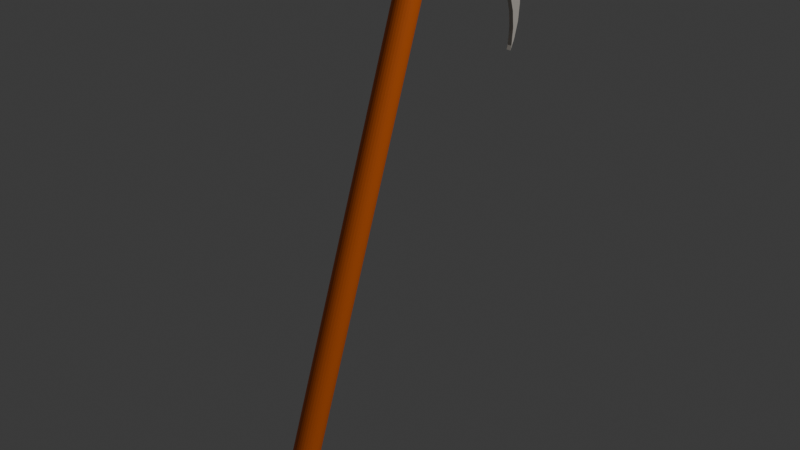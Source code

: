# Source: kama.blend  (saved by Blender 4.5.87; exported with 4.5.12 LTS)
import bpy
from mathutils import Matrix  # noqa: F401  (used for matrix-valued properties, if any)

bpy.ops.wm.read_factory_settings(use_empty=True)
scene = bpy.context.scene
scene.name = 'Scene'

# ---- collections
col_collection = bpy.data.collections.new('Collection'); scene.collection.children.link(col_collection)

# ---- materials (node trees are filled in below, after node groups)
mat_006 = bpy.data.materials.new('マテリアル.006')
mat_005 = bpy.data.materials.new('マテリアル.005')

# ---- material node trees
mat_006.use_nodes = True; mat_006.node_tree.nodes.clear()
_N = mat_006.node_tree.nodes; _L = mat_006.node_tree.links
n0 = _N.new('ShaderNodeBsdfPrincipled'); n0.name = 'プリンシプルBSDF'; n0.location = (-200, 100)
n0.inputs[0].default_value = (0.7993, 0.7705, 0.726, 1.0)
n0.inputs[1].default_value = 1.0
n0.inputs[2].default_value = 1.0
n1 = _N.new('ShaderNodeOutputMaterial'); n1.name = 'マテリアル出力'; n1.location = (200, 100)
_L.new(n0.outputs[0], n1.inputs[0])
n1.is_active_output = True
mat_005.use_nodes = True; mat_005.node_tree.nodes.clear()
_N = mat_005.node_tree.nodes; _L = mat_005.node_tree.links
n0 = _N.new('ShaderNodeBsdfPrincipled'); n0.name = 'プリンシプルBSDF'; n0.location = (-200, 100)
n0.inputs[0].default_value = (0.7995, 0.1469, 0.005074, 1.0)
n1 = _N.new('ShaderNodeOutputMaterial'); n1.name = 'マテリアル出力'; n1.location = (200, 100)
_L.new(n0.outputs[0], n1.inputs[0])
n1.is_active_output = True

# ---- world
world_world = bpy.data.worlds.new('World'); scene.world = world_world
world_world.use_nodes = True; world_world.node_tree.nodes.clear()
_N = world_world.node_tree.nodes; _L = world_world.node_tree.links
n0 = _N.new('ShaderNodeOutputWorld'); n0.name = 'World Output'; n0.location = (200, 100)
n1 = _N.new('ShaderNodeBackground'); n1.name = 'Background'; n1.location = (-200, 100)
n1.inputs[0].default_value = (0.05088, 0.05088, 0.05088, 1.0)
_L.new(n1.outputs[0], n0.inputs[0])
n0.is_active_output = True
world_world.color = (0.05088, 0.05088, 0.05088)
world_world.sun_shadow_jitter_overblur = 0.0

# ---- lights
light_light = bpy.data.lights.new('Light', 'POINT')
light_light.energy = 1000.0
light_light.shadow_soft_size = 0.1

# ---- meshes
me_004 = bpy.data.meshes.new('円柱.004')
me_004.from_pydata([(1.546, 2.844, -1.942), (1.546, 2.844, 0.05791), (1.741, 2.825, -1.942), (1.741, 2.825, 0.05791), (1.929, 2.768, -1.942), (1.929, 2.768, 0.05791), (2.102, 2.676, -1.942), (2.102, 2.676, 0.05791), (2.253, 2.551, -1.942), (2.253, 2.551, 0.05791), (2.378, 2.4, -1.942), (2.378, 2.4, 0.05791), (2.47, 2.227, -1.942), (2.47, 2.227, 0.05791), (2.527, 2.039, -1.942), (2.527, 2.039, 0.05791), (2.546, 1.844, -1.942), (2.546, 1.844, 0.05791), (2.527, 1.649, -1.942), (2.527, 1.649, 0.05791), (2.47, 1.462, -1.942), (2.47, 1.462, 0.05791), (0.5654, 2.039, -1.942), (0.5654, 2.039, 0.05791), (0.6223, 2.227, -1.942), (0.6223, 2.227, 0.05791), (0.7147, 2.4, -1.942), (0.7147, 2.4, 0.05791), (0.8391, 2.551, -1.942), (0.8391, 2.551, 0.05791), (0.9906, 2.676, -1.942), (0.9906, 2.676, 0.05791), (1.164, 2.768, -1.942), (1.164, 2.768, 0.05791), (1.351, 2.825, -1.942), (1.351, 2.825, 0.05791), (2.41, 1.349, 0.05791), (2.41, 1.349, -1.942), (0.5479, 1.861, 0.05791), (0.5479, 1.861, -1.942), (0.5716, 1.942, 0.05791), (2.424, 1.398, 0.05791), (0.9249, 2.38, 0.05791), (1.273, 2.528, 0.05791), (1.092, 2.472, 0.05791), (0.6597, 2.11, 0.05791), (2.273, 2.125, 0.05791), (2.151, 2.271, 0.05791), (2.421, 1.777, 0.05791), (2.441, 1.588, 0.05791), (2.364, 1.958, 0.05791), (0.779, 2.258, 0.05791), (1.462, 2.549, 0.05791), (1.652, 2.532, 0.05791), (2.003, 2.39, 0.05791), (1.834, 2.478, 0.05791), (2.424, 1.398, -1.942), (2.441, 1.588, -1.942), (0.5716, 1.942, -1.942), (2.003, 2.39, -1.942), (2.421, 1.777, -1.942), (0.779, 2.258, -1.942), (0.6597, 2.11, -1.942), (0.9249, 2.38, -1.942), (1.092, 2.472, -1.942), (1.462, 2.549, -1.942), (1.652, 2.532, -1.942), (1.834, 2.478, -1.942), (2.151, 2.271, -1.942), (2.364, 1.958, -1.942), (2.273, 2.125, -1.942), (1.273, 2.528, -1.942), (-1.023, -2.965, 0.1031), (0.9183, 2.369, 0.1031), (-1.026, -2.964, -0.9945), (0.9158, 2.37, -0.9945), (-1.033, -2.962, -2.05), (0.9084, 2.373, -2.05), (-1.045, -2.957, -3.023), (0.8963, 2.377, -3.023), (-1.061, -2.951, -3.875), (0.8802, 2.383, -3.875), (-1.081, -2.944, -4.575), (0.8605, 2.39, -4.575), (-1.104, -2.936, -5.095), (0.838, 2.398, -5.095), (-1.128, -2.927, -5.415), (0.8136, 2.407, -5.415), (-1.153, -2.918, -5.523), (0.7882, 2.417, -5.523), (-1.179, -2.909, -5.415), (0.7628, 2.426, -5.415), (-1.203, -2.9, -5.095), (0.7384, 2.435, -5.095), (-1.226, -2.892, -4.575), (0.7159, 2.443, -4.575), (-1.245, -2.884, -3.875), (0.6962, 2.45, -3.875), (-1.262, -2.879, -3.023), (0.6801, 2.456, -3.023), (-1.274, -2.874, -2.05), (0.668, 2.46, -2.05), (-1.281, -2.872, -0.9945), (0.6606, 2.463, -0.9945), (-1.283, -2.871, 0.1031), (0.6581, 2.464, 0.1031), (-1.281, -2.872, 1.201), (0.6606, 2.463, 1.201), (-1.274, -2.874, 2.256), (0.668, 2.46, 2.256), (-1.262, -2.879, 3.229), (0.6801, 2.456, 3.229), (-1.245, -2.884, 4.081), (0.6962, 2.45, 4.081), (-1.226, -2.892, 4.781), (0.7159, 2.443, 4.781), (-1.203, -2.9, 5.301), (0.7384, 2.435, 5.301), (-1.179, -2.909, 5.621), (0.7628, 2.426, 5.621), (-1.153, -2.918, 5.729), (0.7882, 2.417, 5.729), (-1.128, -2.927, 5.621), (0.8136, 2.407, 5.621), (-1.104, -2.936, 5.301), (0.838, 2.398, 5.301), (-1.081, -2.944, 4.781), (0.8605, 2.39, 4.781), (-1.061, -2.951, 4.081), (0.8802, 2.383, 4.081), (-1.045, -2.957, 3.229), (0.8963, 2.377, 3.229), (-1.033, -2.962, 2.256), (0.9084, 2.373, 2.256), (-1.026, -2.964, 1.201), (0.9158, 2.37, 1.201)], [], [(0, 1, 3, 2), (2, 3, 5, 4), (4, 5, 7, 6), (6, 7, 9, 8), (8, 9, 11, 10), (10, 11, 13, 12), (12, 13, 15, 14), (14, 15, 17, 16), (16, 17, 19, 18), (18, 19, 21, 20), (37, 20, 21, 36), (38, 23, 22, 39), (22, 23, 25, 24), (24, 25, 27, 26), (26, 27, 29, 28), (28, 29, 31, 30), (30, 31, 33, 32), (36, 21, 19, 17, 15, 13, 11, 9, 7, 5, 3, 1, 35, 33, 31, 29, 27, 25, 23, 38, 40, 45, 51, 42, 44, 43, 52, 53, 55, 54, 47, 46, 50, 48, 49, 41), (32, 33, 35, 34), (34, 35, 1, 0), (39, 22, 24, 26, 28, 30, 32, 34, 0, 2, 4, 6, 8, 10, 12, 14, 16, 18, 20, 37, 56, 57, 60, 69, 70, 68, 59, 67, 66, 65, 71, 64, 63, 61, 62, 58), (64, 44, 42, 63), (71, 43, 44, 64), (65, 52, 43, 71), (66, 53, 52, 65), (67, 55, 53, 66), (59, 54, 55, 67), (68, 47, 54, 59), (46, 47, 68, 70), (50, 46, 70, 69), (48, 50, 69, 60), (49, 48, 60, 57), (56, 41, 49, 57), (36, 41, 56, 37), (38, 39, 58, 40), (62, 45, 40, 58), (61, 51, 45, 62), (63, 42, 51, 61), (72, 73, 75, 74), (74, 75, 77, 76), (76, 77, 79, 78), (78, 79, 81, 80), (80, 81, 83, 82), (82, 83, 85, 84), (84, 85, 87, 86), (86, 87, 89, 88), (88, 89, 91, 90), (90, 91, 93, 92), (92, 93, 95, 94), (94, 95, 97, 96), (96, 97, 99, 98), (98, 99, 101, 100), (100, 101, 103, 102), (102, 103, 105, 104), (104, 105, 107, 106), (106, 107, 109, 108), (108, 109, 111, 110), (110, 111, 113, 112), (112, 113, 115, 114), (114, 115, 117, 116), (116, 117, 119, 118), (118, 119, 121, 120), (120, 121, 123, 122), (122, 123, 125, 124), (124, 125, 127, 126), (126, 127, 129, 128), (128, 129, 131, 130), (130, 131, 133, 132), (75, 73, 135, 133, 131, 129, 127, 125, 123, 121, 119, 117, 115, 113, 111, 109, 107, 105, 103, 101, 99, 97, 95, 93, 91, 89, 87, 85, 83, 81, 79, 77), (132, 133, 135, 134), (134, 135, 73, 72), (72, 74, 76, 78, 80, 82, 84, 86, 88, 90, 92, 94, 96, 98, 100, 102, 104, 106, 108, 110, 112, 114, 116, 118, 120, 122, 124, 126, 128, 130, 132, 134)])
me_004.polygons.foreach_set('material_index', [0, 0, 0, 0, 0, 0, 0, 0, 0, 0, 0, 0, 0, 0, 0, 0, 0, 0, 0, 0, 0, 0, 0, 0, 0, 0, 0, 0, 0, 0, 0, 0, 0, 0, 0, 0, 0, 0, 1, 1, 1, 1, 1, 1, 1, 1, 1, 1, 1, 1, 1, 1, 1, 1, 1, 1, 1, 1, 1, 1, 1, 1, 1, 1, 1, 1, 1, 1, 1, 1, 1, 1])
_uv = me_004.uv_layers.new(name='UVマップ')
_uv.uv.foreach_set('vector', [1.0, 0.5, 1.0, 1.0, 0.9688, 1.0, 0.9688, 0.5, 0.9688, 0.5, 0.9688, 1.0, 0.9375, 1.0, 0.9375, 0.5, 0.9375, 0.5, 0.9375, 1.0, 0.9062, 1.0, 0.9062, 0.5, 0.9062, 0.5, 0.9062, 1.0, 0.875, 1.0, 0.875, 0.5, 0.875, 0.5, 0.875, 1.0, 0.8438, 1.0, 0.8438, 0.5, 0.8438, 0.5, 0.8438, 1.0, 0.8125, 1.0, 0.8125, 0.5, 0.8125, 0.5, 0.8125, 1.0, 0.7812, 1.0, 0.7812, 0.5, 0.7812, 0.5, 0.7812, 1.0, 0.75, 1.0, 0.75, 0.5, 0.75, 0.5, 0.75, 1.0, 0.7188, 1.0, 0.7188, 0.5, 0.7188, 0.5, 0.7188, 1.0, 0.6875, 1.0, 0.6875, 0.5, 0.6671, 0.5, 0.6875, 0.5, 0.6875, 1.0, 0.6671, 1.0, 0.2473, 1.0, 0.2188, 1.0, 0.2188, 0.5, 0.2473, 0.5, 0.2188, 0.5, 0.2188, 1.0, 0.1875, 1.0, 0.1875, 0.5, 0.1875, 0.5, 0.1875, 1.0, 0.1562, 1.0, 0.1562, 0.5, 0.1562, 0.5, 0.1562, 1.0, 0.125, 1.0, 0.125, 0.5, 0.125, 0.5, 0.125, 1.0, 0.09375, 1.0, 0.09375, 0.5, 0.09375, 0.5, 0.09375, 1.0, 0.0625, 1.0, 0.0625, 0.5, 0.4573, 0.1311, 0.4717, 0.1582, 0.4854, 0.2032, 0.49, 0.25, 0.4854, 0.2968, 0.4717, 0.3418, 0.4496, 0.3833, 0.4197, 0.4197, 0.3833, 0.4496, 0.3418, 0.4717, 0.2968, 0.4854, 0.25, 0.49, 0.2032, 0.4854, 0.1582, 0.4717, 0.1167, 0.4496, 0.08029, 0.4197, 0.05045, 0.3833, 0.02827, 0.3418, 0.01461, 0.2968, 0.0104, 0.2541, 0.01608, 0.2734, 0.03723, 0.3139, 0.06586, 0.3494, 0.1009, 0.3787, 0.1409, 0.4006, 0.1845, 0.4142, 0.2299, 0.4191, 0.2753, 0.4151, 0.3191, 0.4022, 0.3596, 0.3811, 0.3951, 0.3524, 0.4244, 0.3174, 0.4463, 0.2774, 0.4599, 0.2338, 0.4648, 0.1884, 0.4607, 0.143, 0.0625, 0.5, 0.0625, 1.0, 0.03125, 1.0, 0.03125, 0.5, 0.03125, 0.5, 0.03125, 1.0, 0.0, 1.0, 0.0, 0.5, 0.5104, 0.2541, 0.5146, 0.2968, 0.5283, 0.3418, 0.5504, 0.3833, 0.5803, 0.4197, 0.6167, 0.4496, 0.6582, 0.4717, 0.7032, 0.4854, 0.75, 0.49, 0.7968, 0.4854, 0.8418, 0.4717, 0.8833, 0.4496, 0.9197, 0.4197, 0.9496, 0.3833, 0.9717, 0.3418, 0.9854, 0.2968, 0.99, 0.25, 0.9854, 0.2032, 0.9717, 0.1582, 0.9573, 0.1311, 0.9607, 0.143, 0.9648, 0.1884, 0.9599, 0.2338, 0.9463, 0.2774, 0.9244, 0.3174, 0.8951, 0.3524, 0.8596, 0.3811, 0.8191, 0.4022, 0.7753, 0.4151, 0.7299, 0.4191, 0.6845, 0.4142, 0.6409, 0.4006, 0.6009, 0.3787, 0.5659, 0.3494, 0.5372, 0.3139, 0.5161, 0.2734, 0.9688, 0.7771, 0.9688, 0.7615, 1.0, 0.7615, 1.0, 0.7771, 0.9375, 0.7771, 0.9375, 0.7615, 0.9688, 0.7615, 0.9688, 0.7771, 0.9062, 0.7771, 0.9062, 0.7615, 0.9375, 0.7615, 0.9375, 0.7771, 0.875, 0.7771, 0.875, 0.7615, 0.9062, 0.7615, 0.9062, 0.7771, 0.8438, 0.7771, 0.8438, 0.7615, 0.875, 0.7615, 0.875, 0.7771, 0.8125, 0.7771, 0.8125, 0.7615, 0.8438, 0.7615, 0.8438, 0.7771, 0.7812, 0.7771, 0.7812, 0.7615, 0.8125, 0.7615, 0.8125, 0.7771, 0.75, 0.7615, 0.7812, 0.7615, 0.7812, 0.7771, 0.75, 0.7771, 0.7188, 0.7615, 0.75, 0.7615, 0.75, 0.7771, 0.7188, 0.7771, 0.6875, 0.7615, 0.7188, 0.7615, 0.7188, 0.7771, 0.6875, 0.7771, 0.6562, 0.7615, 0.6875, 0.7615, 0.6875, 0.7771, 0.6562, 0.7771, 0.625, 0.7771, 0.625, 0.7615, 0.6562, 0.7615, 0.6562, 0.7771, 0.6165, 0.7615, 0.625, 0.7615, 0.625, 0.7771, 0.6165, 0.7771, 0.1076, 0.7615, 0.1076, 0.7771, 0.09375, 0.7771, 0.09375, 0.7615, 0.0625, 0.7771, 0.0625, 0.7615, 0.09375, 0.7615, 0.09375, 0.7771, 0.03125, 0.7771, 0.03125, 0.7615, 0.0625, 0.7615, 0.0625, 0.7771, 0.0, 0.7771, 0.0, 0.7615, 0.03125, 0.7615, 0.03125, 0.7771, 1.0, 0.5, 1.0, 1.0, 0.9688, 1.0, 0.9688, 0.5, 0.9688, 0.5, 0.9688, 1.0, 0.9375, 1.0, 0.9375, 0.5, 0.9375, 0.5, 0.9375, 1.0, 0.9062, 1.0, 0.9062, 0.5, 0.9062, 0.5, 0.9062, 1.0, 0.875, 1.0, 0.875, 0.5, 0.875, 0.5, 0.875, 1.0, 0.8438, 1.0, 0.8438, 0.5, 0.8438, 0.5, 0.8438, 1.0, 0.8125, 1.0, 0.8125, 0.5, 0.8125, 0.5, 0.8125, 1.0, 0.7812, 1.0, 0.7812, 0.5, 0.7812, 0.5, 0.7812, 1.0, 0.75, 1.0, 0.75, 0.5, 0.75, 0.5, 0.75, 1.0, 0.7188, 1.0, 0.7188, 0.5, 0.7188, 0.5, 0.7188, 1.0, 0.6875, 1.0, 0.6875, 0.5, 0.6875, 0.5, 0.6875, 1.0, 0.6562, 1.0, 0.6562, 0.5, 0.6562, 0.5, 0.6562, 1.0, 0.625, 1.0, 0.625, 0.5, 0.625, 0.5, 0.625, 1.0, 0.5938, 1.0, 0.5938, 0.5, 0.5938, 0.5, 0.5938, 1.0, 0.5625, 1.0, 0.5625, 0.5, 0.5625, 0.5, 0.5625, 1.0, 0.5312, 1.0, 0.5312, 0.5, 0.5312, 0.5, 0.5312, 1.0, 0.5, 1.0, 0.5, 0.5, 0.5, 0.5, 0.5, 1.0, 0.4688, 1.0, 0.4688, 0.5, 0.4688, 0.5, 0.4688, 1.0, 0.4375, 1.0, 0.4375, 0.5, 0.4375, 0.5, 0.4375, 1.0, 0.4062, 1.0, 0.4062, 0.5, 0.4062, 0.5, 0.4062, 1.0, 0.375, 1.0, 0.375, 0.5, 0.375, 0.5, 0.375, 1.0, 0.3438, 1.0, 0.3438, 0.5, 0.3438, 0.5, 0.3438, 1.0, 0.3125, 1.0, 0.3125, 0.5, 0.3125, 0.5, 0.3125, 1.0, 0.2812, 1.0, 0.2812, 0.5, 0.2812, 0.5, 0.2812, 1.0, 0.25, 1.0, 0.25, 0.5, 0.25, 0.5, 0.25, 1.0, 0.2188, 1.0, 0.2188, 0.5, 0.2188, 0.5, 0.2188, 1.0, 0.1875, 1.0, 0.1875, 0.5, 0.1875, 0.5, 0.1875, 1.0, 0.1562, 1.0, 0.1562, 0.5, 0.1562, 0.5, 0.1562, 1.0, 0.125, 1.0, 0.125, 0.5, 0.125, 0.5, 0.125, 1.0, 0.09375, 1.0, 0.09375, 0.5, 0.09375, 0.5, 0.09375, 1.0, 0.0625, 1.0, 0.0625, 0.5, 0.2968, 0.4854, 0.25, 0.49, 0.2032, 0.4854, 0.1582, 0.4717, 0.1167, 0.4496, 0.08029, 0.4197, 0.05045, 0.3833, 0.02827, 0.3418, 0.01461, 0.2968, 0.01, 0.25, 0.01461, 0.2032, 0.02827, 0.1582, 0.05045, 0.1167, 0.08029, 0.08029, 0.1167, 0.05045, 0.1582, 0.02827, 0.2032, 0.01461, 0.25, 0.01, 0.2968, 0.01461, 0.3418, 0.02827, 0.3833, 0.05045, 0.4197, 0.08029, 0.4496, 0.1167, 0.4717, 0.1582, 0.4854, 0.2032, 0.49, 0.25, 0.4854, 0.2968, 0.4717, 0.3418, 0.4496, 0.3833, 0.4197, 0.4197, 0.3833, 0.4496, 0.3418, 0.4717, 0.0625, 0.5, 0.0625, 1.0, 0.03125, 1.0, 0.03125, 0.5, 0.03125, 0.5, 0.03125, 1.0, 0.0, 1.0, 0.0, 0.5, 0.75, 0.49, 0.7968, 0.4854, 0.8418, 0.4717, 0.8833, 0.4496, 0.9197, 0.4197, 0.9496, 0.3833, 0.9717, 0.3418, 0.9854, 0.2968, 0.99, 0.25, 0.9854, 0.2032, 0.9717, 0.1582, 0.9496, 0.1167, 0.9197, 0.08029, 0.8833, 0.05045, 0.8418, 0.02827, 0.7968, 0.01461, 0.75, 0.01, 0.7032, 0.01461, 0.6582, 0.02827, 0.6167, 0.05045, 0.5803, 0.08029, 0.5504, 0.1167, 0.5283, 0.1582, 0.5146, 0.2032, 0.51, 0.25, 0.5146, 0.2968, 0.5283, 0.3418, 0.5504, 0.3833, 0.5803, 0.4197, 0.6167, 0.4496, 0.6582, 0.4717, 0.7032, 0.4854])
me_004.materials.append(mat_006)
me_004.materials.append(mat_005)
me_004.update()

# ---- objects
ob_light = bpy.data.objects.new('Light', light_light)
ob_003 = bpy.data.objects.new('円柱.003', me_004)

# ---- transforms, parenting, visibility, modifiers, constraints
ob_light.location = (4.076, 1.005, 5.904)
ob_light.rotation_euler = (0.6503, 0.05522, 1.866)
ob_light.lock_rotations_4d = False
ob_light.empty_display_type = 'ARROWS'
ob_light.color = (0.0, 0.0, 0.0, 0.0)
ob_light.lineart.crease_threshold = 0.0
ob_003.location = (0.0, 0.0, 0.0)
ob_003.rotation_euler = (-1.571, 0.0, -1.571)
ob_003.scale = (-0.2339, -0.2339, -0.005753)

# ---- collection membership
col_collection.objects.link(ob_light)
col_collection.objects.link(ob_003)

# ---- scene / render settings (as saved in the file)
scene.frame_start = 1; scene.frame_end = 250; scene.frame_set(1)
scene.render.engine = 'BLENDER_EEVEE_NEXT'
bpy.context.view_layer.update()

# ---- added for rendering (the .blend has no active camera): camera
cam_auto = bpy.data.cameras.new('AutoCamera')
cam_auto.lens = 50.0
cam_auto.sensor_width = 36.0
cam_auto.clip_end = 1000.0
ob_auto_camera = bpy.data.objects.new('AutoCamera', cam_auto)
scene.collection.objects.link(ob_auto_camera)
ob_auto_camera.location = (1.50629, -1.6606, 1.19135)
ob_auto_camera.rotation_euler = (1.09748, -7.21219e-08, 0.694738)
scene.camera = ob_auto_camera
bpy.context.view_layer.update()
